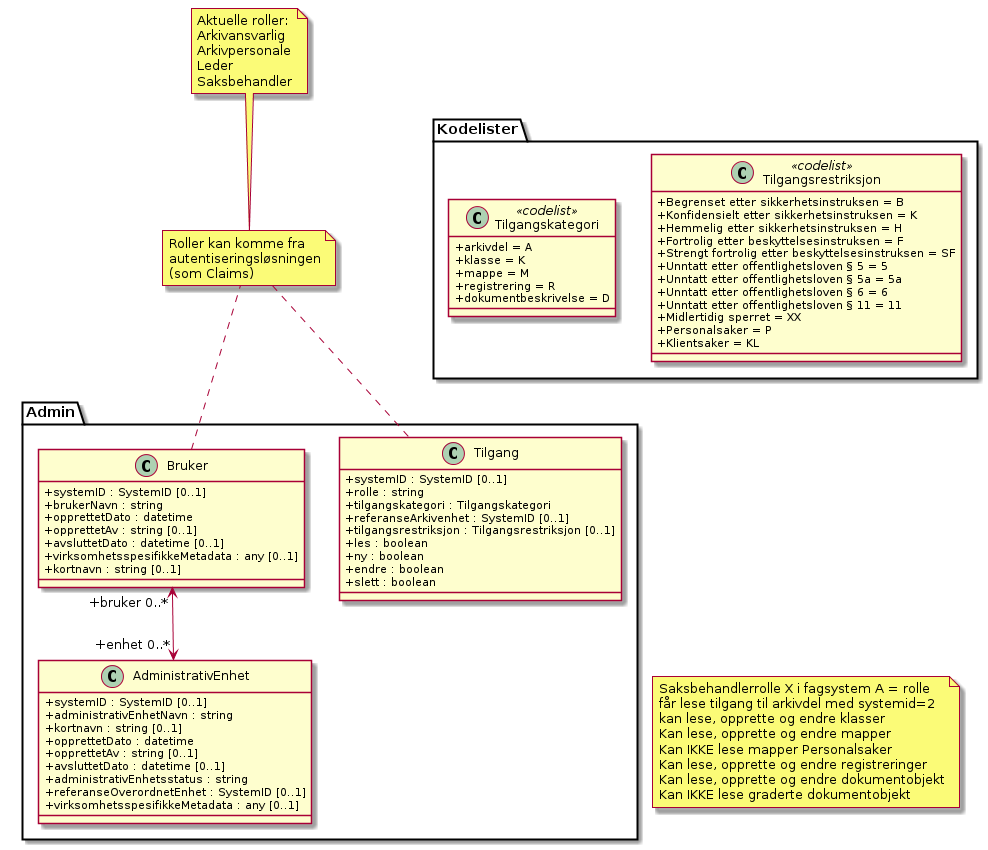

The diagram above was rendered by PlantUML. Its source (embedded in the PNG):
@startuml
skinparam classAttributeIconSize 0

class Admin.Bruker {
  +systemID : SystemID [0..1]
  +brukerNavn : string
  +opprettetDato : datetime
  +opprettetAv : string [0..1]
  +avsluttetDato : datetime [0..1]
  +virksomhetsspesifikkeMetadata : any [0..1]
  +kortnavn : string [0..1]
}
class Admin.AdministrativEnhet {
  +systemID : SystemID [0..1]
  +administrativEnhetNavn : string
  +kortnavn : string [0..1]
  +opprettetDato : datetime
  +opprettetAv : string [0..1]
  +avsluttetDato : datetime [0..1]
  +administrativEnhetsstatus : string
  +referanseOverordnetEnhet : SystemID [0..1]
  +virksomhetsspesifikkeMetadata : any [0..1]
}
class Admin.Tilgang {
  +systemID : SystemID [0..1]
  +rolle : string
  +tilgangskategori : Tilgangskategori
  +referanseArkivenhet : SystemID [0..1]
  +tilgangsrestriksjon : Tilgangsrestriksjon [0..1]
  +les : boolean
  +ny : boolean
  +endre : boolean
  +slett : boolean
}
class Kodelister.Tilgangsrestriksjon <<codelist>> {
  +Begrenset etter sikkerhetsinstruksen = B
  +Konfidensielt etter sikkerhetsinstruksen = K
  +Hemmelig etter sikkerhetsinstruksen = H
  +Fortrolig etter beskyttelsesinstruksen = F
  +Strengt fortrolig etter beskyttelsesinstruksen = SF
  +Unntatt etter offentlighetsloven § 5 = 5
  +Unntatt etter offentlighetsloven § 5a = 5a
  +Unntatt etter offentlighetsloven § 6 = 6
  +Unntatt etter offentlighetsloven § 11 = 11
  +Midlertidig sperret = XX
  +Personalsaker = P
  +Klientsaker = KL
}
class Kodelister.Tilgangskategori <<codelist>> {
  +arkivdel = A
  +klasse = K
  +mappe = M
  +registrering = R
  +dokumentbeskrivelse = D
}

Admin.Bruker "+bruker 0..*" <--> "+enhet 0..*" Admin.AdministrativEnhet

note "Aktuelle roller:\nArkivansvarlig\nArkivpersonale\nLeder\nSaksbehandler" as Roller

note "Roller kan komme fra\nautentiseringsløsningen\n(som Claims)" as RolleNote

Admin.Bruker .. RolleNote
RolleNote .. Admin.Tilgang

Roller .. RolleNote

note "Saksbehandlerrolle X i fagsystem A = rolle\nfår lese tilgang til arkivdel med systemid=2\nkan lese, opprette og endre klasser\nKan lese, opprette og endre mapper\nKan IKKE lese mapper Personalsaker\nKan lese, opprette og endre registreringer\nKan lese, opprette og endre dokumentobjekt\nKan IKKE lese graderte dokumentobjekt" as Saksbehandlerrolle

Kodelister.Tilgangsrestriksjon --[hidden]-> Saksbehandlerrolle
Saksbehandlerrolle -[hidden]> Kodelister.Tilgangskategori
Kodelister.Tilgangskategori -[hidden]> Admin.Tilgang

@enduml